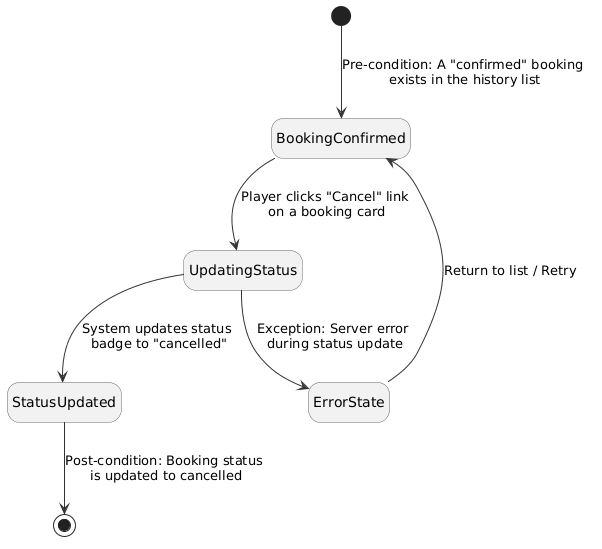

The diagram above was rendered by PlantUML. Its source (embedded in the PNG):
@startuml
skinparam state {
    BackgroundColor #F2F2F2
    BorderColor #666666
    ArrowColor #333333
    FontName Arial
}
skinparam shadowing false
hide empty description

[*] --> BookingConfirmed : Pre-condition: A "confirmed" booking \nexists in the history list

' Simple declaration to avoid the "empty box" look
state BookingConfirmed
state UpdatingStatus
state StatusUpdated
state ErrorState

BookingConfirmed --> UpdatingStatus : Player clicks "Cancel" link \non a booking card

UpdatingStatus --> StatusUpdated : System updates status \nbadge to "cancelled"
UpdatingStatus --> ErrorState : Exception: Server error \nduring status update

StatusUpdated --> [*] : Post-condition: Booking status \nis updated to cancelled
ErrorState --> BookingConfirmed : Return to list / Retry
@enduml